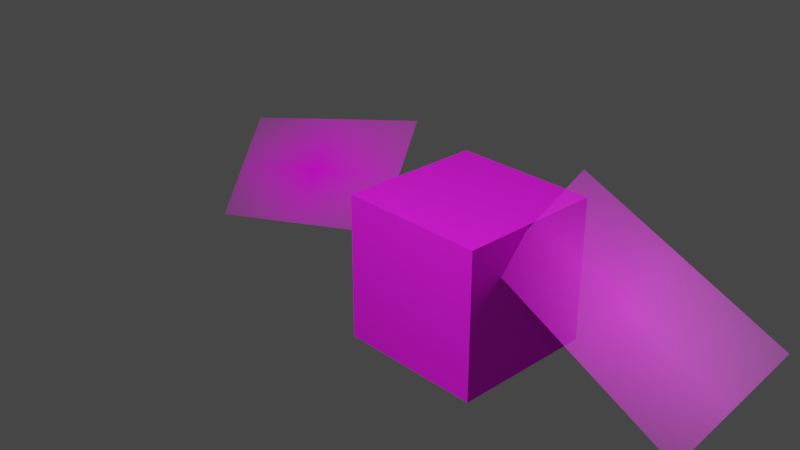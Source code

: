 # Source: deertony.blend  (saved by Blender 2.93.21; exported with 4.5.12 LTS)
import bpy
from mathutils import Matrix  # noqa: F401  (used for matrix-valued properties, if any)

bpy.ops.wm.read_factory_settings(use_empty=True)
scene = bpy.context.scene
scene.name = 'Scene'

# ---- collections
col_collection = bpy.data.collections.new('Collection'); scene.collection.children.link(col_collection)

# ---- images (referenced by path relative to the original .blend; pixels are not part of the script)
import os
ASSET_DIR = os.environ.get("B2B_ASSET_DIR", "")  # directory of the original .blend (textures are referenced by path, not embedded)
HERE = os.path.dirname(os.path.abspath(__file__))  # packed textures are extracted next to this script under _unpacked/

def load_image(name, relpath, width, height, colorspace="sRGB"):
    """Load a texture the original file referenced (path relative to the .blend, or extracted next to this script)."""
    p = next((c for c in (os.path.join(HERE, relpath), os.path.join(ASSET_DIR, relpath)) if relpath and os.path.exists(c)), "")
    if p:
        img = bpy.data.images.load(p, check_existing=True)
        img.name = name
    else:  # same state as the original file: an image datablock whose file is absent (Cycles renders it pink)
        img = bpy.data.images.new(name, width, height)
        img.source = "FILE"
        img.filepath = "//" + (relpath or name)
    img.colorspace_settings.name = colorspace
    return img
img_texturetony_simplified_png = load_image('texturetony_Simplified.png', 'texturetony_Simplified.png', 1024, 1024, 'sRGB')
img_antler_png = load_image('antler.png', 'antler.png', 1024, 1024, 'sRGB')
img_antler_mirrored_png = load_image('antler mirrored.png', 'antler mirrored.png', 1024, 1024, 'sRGB')

# ---- materials (node trees are filled in below, after node groups)
mat_tony = bpy.data.materials.new('tony')
mat_tony.alpha_threshold = 0.0
mat_tony.line_color = (0.0, 0.0, 0.0, 1.0)
mat_antler = bpy.data.materials.new('antler')
mat_antler.surface_render_method = 'BLENDED'
mat_antler.blend_method = 'BLEND'
mat_antler_mirrored = bpy.data.materials.new('antler mirrored')
mat_antler_mirrored.surface_render_method = 'BLENDED'
mat_antler_mirrored.blend_method = 'BLEND'

# ---- material node trees
mat_tony.use_nodes = True; mat_tony.node_tree.nodes.clear()
_N = mat_tony.node_tree.nodes; _L = mat_tony.node_tree.links
n0 = _N.new('ShaderNodeOutputMaterial'); n0.name = 'Material Output'; n0.location = (300, 300)
n1 = _N.new('ShaderNodeBsdfPrincipled'); n1.name = 'Principled BSDF'; n1.location = (10, 300)
n1.distribution = 'GGX'
n1.subsurface_method = 'BURLEY'
n1.inputs[2].default_value = 1.0
n1.inputs[3].default_value = 1.45
n1.inputs[27].default_value = (0.0, 0.0, 0.0, 1.0)
n1.inputs[28].default_value = 1.0
n2 = _N.new('ShaderNodeTexImage'); n2.name = 'Image Texture'; n2.location = (-280, 280)
n2.image = img_texturetony_simplified_png
_L.new(n1.outputs[0], n0.inputs[0])
_L.new(n2.outputs[0], n1.inputs[0])
n0.is_active_output = True
mat_antler.use_nodes = True; mat_antler.node_tree.nodes.clear()
_N = mat_antler.node_tree.nodes; _L = mat_antler.node_tree.links
n0 = _N.new('ShaderNodeOutputMaterial'); n0.name = 'Material Output'; n0.location = (300, 300)
n1 = _N.new('ShaderNodeTexImage'); n1.name = 'Image Texture'; n1.location = (-200, 300)
n1.image = img_antler_png
n1.extension = 'CLIP'
n2 = _N.new('ShaderNodeBsdfPrincipled'); n2.name = 'Principled BSDF'; n2.location = (0, 300)
n2.distribution = 'GGX'
n2.subsurface_method = 'BURLEY'
n2.inputs[3].default_value = 1.45
n2.inputs[27].default_value = (0.0, 0.0, 0.0, 1.0)
n2.inputs[28].default_value = 1.0
_L.new(n1.outputs[1], n2.inputs[4])
_L.new(n2.outputs[0], n0.inputs[0])
_L.new(n1.outputs[0], n2.inputs[0])
n0.is_active_output = True
mat_antler_mirrored.use_nodes = True; mat_antler_mirrored.node_tree.nodes.clear()
_N = mat_antler_mirrored.node_tree.nodes; _L = mat_antler_mirrored.node_tree.links
n0 = _N.new('ShaderNodeOutputMaterial'); n0.name = 'Material Output'; n0.location = (240, 296)
n1 = _N.new('ShaderNodeTexImage'); n1.name = 'Image Texture'; n1.location = (-200, 296)
n1.image = img_antler_mirrored_png
n1.extension = 'CLIP'
n2 = _N.new('ShaderNodeBsdfPrincipled'); n2.name = 'Principled BSDF'; n2.location = (0, 296)
n2.distribution = 'GGX'
n2.subsurface_method = 'BURLEY'
n2.inputs[3].default_value = 1.45
n2.inputs[27].default_value = (0.0, 0.0, 0.0, 1.0)
n2.inputs[28].default_value = 1.0
_L.new(n1.outputs[0], n2.inputs[0])
_L.new(n1.outputs[1], n2.inputs[4])
_L.new(n2.outputs[0], n0.inputs[0])
n0.is_active_output = True

# ---- world
world_world = bpy.data.worlds.new('World'); scene.world = world_world
world_world.use_nodes = True; world_world.node_tree.nodes.clear()
_N = world_world.node_tree.nodes; _L = world_world.node_tree.links
n0 = _N.new('ShaderNodeOutputWorld'); n0.name = 'World Output'; n0.location = (300, 300)
n1 = _N.new('ShaderNodeBackground'); n1.name = 'Background'; n1.location = (10, 300)
n1.inputs[0].default_value = (0.05088, 0.05088, 0.05088, 1.0)
_L.new(n1.outputs[0], n0.inputs[0])
n0.is_active_output = True
world_world.color = (0.05088, 0.05088, 0.05088)
world_world.use_sun_shadow = False
world_world.sun_shadow_jitter_overblur = 0.0

# ---- cameras
cam_camera = bpy.data.cameras.new('Camera')
cam_camera.clip_end = 100.0
cam_camera.ortho_scale = 7.314

# ---- lights
light_light = bpy.data.lights.new('Light', 'POINT')
light_light.transmission_factor = 0.0
light_light.energy = 1000.0
light_light.shadow_soft_size = 0.1
light_light.shadow_maximum_resolution = 0.006
light_light.use_absolute_resolution = True

# ---- meshes
me_cube = bpy.data.meshes.new('Cube')
me_cube.from_pydata([(1.0, 1.0, 1.0), (1.0, 1.0, -1.0), (1.0, -1.0, 1.0), (1.0, -1.0, -1.0), (-1.0, 1.0, 1.0), (-1.0, 1.0, -1.0), (-1.0, -1.0, 1.0), (-1.0, -1.0, -1.0)], [], [(0, 4, 6, 2), (3, 2, 6, 7), (7, 6, 4, 5), (5, 1, 3, 7), (1, 0, 2, 3), (5, 4, 0, 1)])
_uv = me_cube.uv_layers.new(name='UVMap')
_uv.uv.foreach_set('vector', [0.0, 0.0, 1.0, 0.0, 1.0, 0.5, 0.0, 0.5, 1.0, 0.5, 1.0, 1.0, 0.0, 1.0, 0.0, 0.5, 0.375, 0.0, 0.625, 0.0, 0.625, 0.25, 0.375, 0.25, 0.125, 0.5, 0.375, 0.5, 0.375, 0.75, 0.125, 0.75, 0.0, 0.0, 1.0, 0.0, 1.0, 0.5, 0.0, 0.5, 0.375, 0.25, 0.625, 0.25, 0.625, 0.5, 0.375, 0.5])
me_cube.materials.append(mat_tony)
me_cube.use_remesh_preserve_volume = False
me_cube.use_remesh_preserve_attributes = False
me_cube.use_mirror_vertex_groups = False
me_cube.update()
me_antler = bpy.data.meshes.new('antler')
me_antler.from_pydata([(-1.044, -0.5, 0.0), (1.044, -0.5, 0.0), (-1.044, 0.5, 0.0), (1.044, 0.5, 0.0)], [], [(0, 1, 3, 2)])
_uv = me_antler.uv_layers.new(name='UVMap')
_uv.uv.foreach_set('vector', [0.0, 0.0, 1.0, 0.0, 1.0, 1.0, 0.0, 1.0])
me_antler.materials.append(mat_antler)
me_antler.use_remesh_fix_poles = True
me_antler.use_remesh_preserve_attributes = False
me_antler.update()
me_antler_mirrored = bpy.data.meshes.new('antler mirrored')
me_antler_mirrored.from_pydata([(-1.044, -0.5, 0.0), (1.044, -0.5, 0.0), (-1.044, 0.5, 0.0), (1.044, 0.5, 0.0)], [], [(0, 1, 3, 2)])
_uv = me_antler_mirrored.uv_layers.new(name='UVMap')
_uv.uv.foreach_set('vector', [0.0, 0.0, 1.0, 0.0, 1.0, 1.0, 0.0, 1.0])
me_antler_mirrored.materials.append(mat_antler_mirrored)
me_antler_mirrored.use_remesh_fix_poles = True
me_antler_mirrored.use_remesh_preserve_attributes = False
me_antler_mirrored.update()

# ---- objects
ob_cube = bpy.data.objects.new('Cube', me_cube)
ob_light = bpy.data.objects.new('Light', light_light)
ob_camera = bpy.data.objects.new('Camera', cam_camera)
ob_antler = bpy.data.objects.new('antler', me_antler)
ob_antler_mirrored = bpy.data.objects.new('antler mirrored', me_antler_mirrored)

# ---- transforms, parenting, visibility, modifiers, constraints
ob_cube.location = (0.0, 0.0, 0.0)
ob_cube.scale = (0.6566, 0.6566, 0.6566)
ob_cube.lock_rotations_4d = False
ob_cube.empty_display_type = 'ARROWS'
ob_cube.lineart.crease_threshold = 0.0
ob_light.location = (0.8249, -3.697, 5.045)
ob_light.rotation_euler = (0.6503, 0.05522, 1.866)
ob_light.lock_rotations_4d = False
ob_light.empty_display_type = 'ARROWS'
ob_light.color = (0.0, 0.0, 0.0, 0.0)
ob_light.lineart.crease_threshold = 0.0
ob_camera.location = (5.399, -5.836, 4.348)
ob_camera.rotation_euler = (1.109, 0.0, 0.8149)
ob_camera.lock_rotations_4d = False
ob_camera.empty_display_type = 'ARROWS'
ob_camera.color = (0.0, 0.0, 0.0, 0.0)
ob_camera.display_type = 'WIRE'
ob_camera.lineart.crease_threshold = 0.0
ob_antler.location = (1.684, -0.2041, 0.457)
ob_antler.rotation_euler = (0.8205, 0.2348, -0.2135)
ob_antler_mirrored.location = (-1.673, -0.2041, 0.4028)
ob_antler_mirrored.rotation_euler = (0.8624, -0.2419, 0.06286)

# ---- collection membership
col_collection.objects.link(ob_cube)
col_collection.objects.link(ob_light)
col_collection.objects.link(ob_camera)
col_collection.objects.link(ob_antler)
col_collection.objects.link(ob_antler_mirrored)

# ---- scene / render settings (as saved in the file)
scene.camera = ob_camera
scene.frame_start = 1; scene.frame_end = 250; scene.frame_set(1)
scene.render.engine = 'CYCLES'
scene.cycles.use_denoising = False
scene.cycles.samples = 64
scene.cycles.sampling_pattern = 'TABULATED_SOBOL'
scene.cycles.use_adaptive_sampling = False
scene.cycles.use_light_tree = False
scene.view_settings.view_transform = 'Filmic'
bpy.context.view_layer.update()

